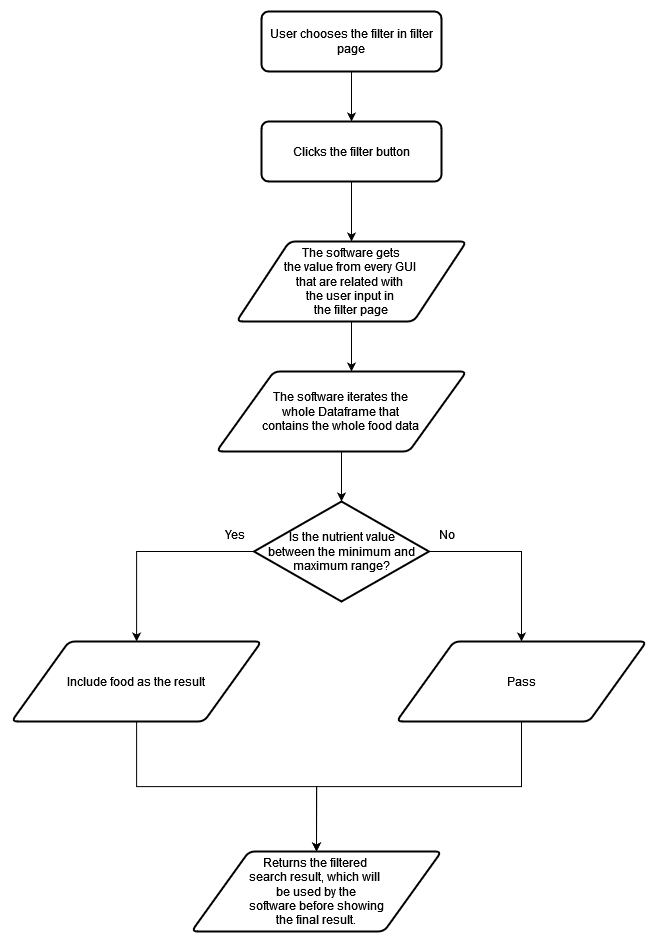

The diagram above was exported from draw.io. Its source (the exported page's mxGraphModel, read from the mxfile embedded in the PNG):
<mxGraphModel dx="3187" dy="1760" grid="1" gridSize="10" guides="1" tooltips="1" connect="1" arrows="1" fold="1" page="1" pageScale="1" pageWidth="850" pageHeight="1100" math="0" shadow="0">
  <root>
    <mxCell id="0" />
    <mxCell id="1" parent="0" />
    <mxCell id="SHQjuSpHMaCG1I4lqA5m-4" style="edgeStyle=orthogonalEdgeStyle;rounded=0;orthogonalLoop=1;jettySize=auto;html=1;entryX=0.5;entryY=0;entryDx=0;entryDy=0;" parent="1" source="SHQjuSpHMaCG1I4lqA5m-3" edge="1">
      <mxGeometry relative="1" as="geometry">
        <mxPoint x="415" y="160" as="targetPoint" />
      </mxGeometry>
    </mxCell>
    <mxCell id="SHQjuSpHMaCG1I4lqA5m-3" value="User chooses the filter in filter page" style="rounded=1;whiteSpace=wrap;html=1;absoluteArcSize=1;arcSize=14;strokeWidth=2;" parent="1" vertex="1">
      <mxGeometry x="325" y="50" width="180" height="60" as="geometry" />
    </mxCell>
    <mxCell id="iXCbE9jlhEENqPSWRgMc-8" value="Clicks the filter button" style="rounded=1;whiteSpace=wrap;html=1;absoluteArcSize=1;arcSize=14;strokeWidth=2;" vertex="1" parent="1">
      <mxGeometry x="325" y="160" width="180" height="60" as="geometry" />
    </mxCell>
    <mxCell id="iXCbE9jlhEENqPSWRgMc-9" value="&lt;div&gt;The software gets&lt;/div&gt;&lt;div&gt;the value from every GUI&amp;nbsp;&lt;/div&gt;&lt;div&gt;that are related with&amp;nbsp;&lt;/div&gt;&lt;div&gt;the user input in&amp;nbsp;&lt;/div&gt;&lt;div&gt;the filter page&lt;/div&gt;" style="shape=parallelogram;html=1;strokeWidth=2;perimeter=parallelogramPerimeter;whiteSpace=wrap;rounded=1;arcSize=12;size=0.23;" vertex="1" parent="1">
      <mxGeometry x="300" y="280" width="230" height="80" as="geometry" />
    </mxCell>
    <mxCell id="iXCbE9jlhEENqPSWRgMc-10" style="edgeStyle=orthogonalEdgeStyle;rounded=0;orthogonalLoop=1;jettySize=auto;html=1;entryX=0.5;entryY=0;entryDx=0;entryDy=0;exitX=0.5;exitY=1;exitDx=0;exitDy=0;" edge="1" parent="1" source="iXCbE9jlhEENqPSWRgMc-8" target="iXCbE9jlhEENqPSWRgMc-9">
      <mxGeometry relative="1" as="geometry">
        <mxPoint x="414.66" y="210" as="sourcePoint" />
        <mxPoint x="414.66" y="260" as="targetPoint" />
      </mxGeometry>
    </mxCell>
    <mxCell id="iXCbE9jlhEENqPSWRgMc-13" style="edgeStyle=orthogonalEdgeStyle;rounded=0;orthogonalLoop=1;jettySize=auto;html=1;entryX=0.5;entryY=0;entryDx=0;entryDy=0;entryPerimeter=0;" edge="1" parent="1" source="iXCbE9jlhEENqPSWRgMc-9">
      <mxGeometry relative="1" as="geometry">
        <mxPoint x="415" y="410" as="targetPoint" />
      </mxGeometry>
    </mxCell>
    <mxCell id="iXCbE9jlhEENqPSWRgMc-58" style="edgeStyle=orthogonalEdgeStyle;rounded=0;orthogonalLoop=1;jettySize=auto;html=1;" edge="1" parent="1" source="iXCbE9jlhEENqPSWRgMc-53" target="iXCbE9jlhEENqPSWRgMc-56">
      <mxGeometry relative="1" as="geometry">
        <Array as="points">
          <mxPoint x="200" y="590" />
        </Array>
      </mxGeometry>
    </mxCell>
    <mxCell id="iXCbE9jlhEENqPSWRgMc-60" style="edgeStyle=orthogonalEdgeStyle;rounded=0;orthogonalLoop=1;jettySize=auto;html=1;entryX=0.5;entryY=0;entryDx=0;entryDy=0;" edge="1" parent="1" source="iXCbE9jlhEENqPSWRgMc-53" target="iXCbE9jlhEENqPSWRgMc-57">
      <mxGeometry relative="1" as="geometry">
        <Array as="points">
          <mxPoint x="585" y="590" />
        </Array>
      </mxGeometry>
    </mxCell>
    <mxCell id="iXCbE9jlhEENqPSWRgMc-53" value="&lt;div&gt;Is the nutrient value&lt;/div&gt;&lt;div&gt;between the minimum and maximum range?&lt;br&gt;&lt;/div&gt;" style="strokeWidth=2;html=1;shape=mxgraph.flowchart.decision;whiteSpace=wrap;" vertex="1" parent="1">
      <mxGeometry x="317.5" y="540" width="175" height="100" as="geometry" />
    </mxCell>
    <mxCell id="iXCbE9jlhEENqPSWRgMc-54" value="&lt;div&gt;The software iterates the&lt;/div&gt;&lt;div&gt;whole Dataframe that&lt;/div&gt;&lt;div&gt;contains the whole food data&lt;br&gt;&lt;/div&gt;" style="shape=parallelogram;html=1;strokeWidth=2;perimeter=parallelogramPerimeter;whiteSpace=wrap;rounded=1;arcSize=12;size=0.23;" vertex="1" parent="1">
      <mxGeometry x="280" y="410" width="250" height="80" as="geometry" />
    </mxCell>
    <mxCell id="iXCbE9jlhEENqPSWRgMc-55" style="edgeStyle=orthogonalEdgeStyle;rounded=0;orthogonalLoop=1;jettySize=auto;html=1;entryX=0.5;entryY=0;entryDx=0;entryDy=0;entryPerimeter=0;" edge="1" parent="1" source="iXCbE9jlhEENqPSWRgMc-54" target="iXCbE9jlhEENqPSWRgMc-53">
      <mxGeometry relative="1" as="geometry" />
    </mxCell>
    <mxCell id="iXCbE9jlhEENqPSWRgMc-64" style="edgeStyle=orthogonalEdgeStyle;rounded=0;orthogonalLoop=1;jettySize=auto;html=1;entryX=0.5;entryY=0;entryDx=0;entryDy=0;" edge="1" parent="1" source="iXCbE9jlhEENqPSWRgMc-56" target="iXCbE9jlhEENqPSWRgMc-62">
      <mxGeometry relative="1" as="geometry" />
    </mxCell>
    <mxCell id="iXCbE9jlhEENqPSWRgMc-56" value="Include food as the result" style="shape=parallelogram;html=1;strokeWidth=2;perimeter=parallelogramPerimeter;whiteSpace=wrap;rounded=1;arcSize=12;size=0.23;" vertex="1" parent="1">
      <mxGeometry x="75" y="680" width="250" height="80" as="geometry" />
    </mxCell>
    <mxCell id="iXCbE9jlhEENqPSWRgMc-65" style="edgeStyle=orthogonalEdgeStyle;rounded=0;orthogonalLoop=1;jettySize=auto;html=1;entryX=0.5;entryY=0;entryDx=0;entryDy=0;" edge="1" parent="1" source="iXCbE9jlhEENqPSWRgMc-57" target="iXCbE9jlhEENqPSWRgMc-62">
      <mxGeometry relative="1" as="geometry" />
    </mxCell>
    <mxCell id="iXCbE9jlhEENqPSWRgMc-57" value="Pass" style="shape=parallelogram;html=1;strokeWidth=2;perimeter=parallelogramPerimeter;whiteSpace=wrap;rounded=1;arcSize=12;size=0.23;" vertex="1" parent="1">
      <mxGeometry x="460" y="680" width="250" height="80" as="geometry" />
    </mxCell>
    <mxCell id="iXCbE9jlhEENqPSWRgMc-59" value="Yes" style="text;html=1;align=center;verticalAlign=middle;resizable=0;points=[];autosize=1;strokeColor=none;fillColor=none;" vertex="1" parent="1">
      <mxGeometry x="277.5" y="558" width="40" height="30" as="geometry" />
    </mxCell>
    <mxCell id="iXCbE9jlhEENqPSWRgMc-61" value="No" style="text;html=1;align=center;verticalAlign=middle;resizable=0;points=[];autosize=1;strokeColor=none;fillColor=none;" vertex="1" parent="1">
      <mxGeometry x="490" y="558" width="40" height="30" as="geometry" />
    </mxCell>
    <mxCell id="iXCbE9jlhEENqPSWRgMc-62" value="&lt;div&gt;Returns the filtered&amp;nbsp;&lt;/div&gt;&lt;div&gt;search result, which will&amp;nbsp;&lt;/div&gt;&lt;div&gt;be used by the&lt;/div&gt;&lt;div&gt;software before showing&lt;/div&gt;&lt;div&gt;the final result.&lt;br&gt;&lt;/div&gt;" style="shape=parallelogram;html=1;strokeWidth=2;perimeter=parallelogramPerimeter;whiteSpace=wrap;rounded=1;arcSize=12;size=0.23;" vertex="1" parent="1">
      <mxGeometry x="255" y="890" width="250" height="80" as="geometry" />
    </mxCell>
  </root>
</mxGraphModel>